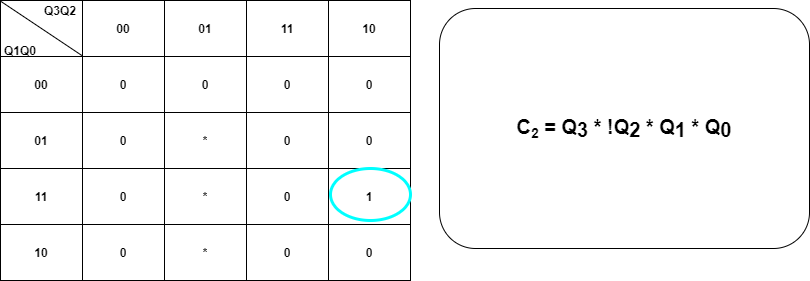

The diagram above was exported from draw.io. Its source (the exported page's mxGraphModel, read from the mxfile embedded in the PNG):
<mxGraphModel dx="1038" dy="548" grid="1" gridSize="10" guides="1" tooltips="1" connect="1" arrows="1" fold="1" page="1" pageScale="1.5" pageWidth="1169" pageHeight="826" background="#ffffff" math="0" shadow="0">
  <root>
    <mxCell id="OYNvoYFOlqbRhDLPWP2w-0" style=";html=1;" />
    <mxCell id="OYNvoYFOlqbRhDLPWP2w-1" style=";html=1;" parent="OYNvoYFOlqbRhDLPWP2w-0" />
    <mxCell id="OYNvoYFOlqbRhDLPWP2w-2" value="" style="shape=table;html=1;whiteSpace=wrap;startSize=0;container=1;collapsible=0;childLayout=tableLayout;fontStyle=1" vertex="1" parent="OYNvoYFOlqbRhDLPWP2w-1">
      <mxGeometry x="190" y="280" width="410" height="280" as="geometry" />
    </mxCell>
    <mxCell id="OYNvoYFOlqbRhDLPWP2w-3" value="" style="shape=partialRectangle;html=1;whiteSpace=wrap;collapsible=0;dropTarget=0;pointerEvents=0;fillColor=none;top=0;left=0;bottom=0;right=0;points=[[0,0.5],[1,0.5]];portConstraint=eastwest;fontStyle=1" vertex="1" parent="OYNvoYFOlqbRhDLPWP2w-2">
      <mxGeometry width="410" height="56" as="geometry" />
    </mxCell>
    <mxCell id="OYNvoYFOlqbRhDLPWP2w-4" value="&amp;nbsp;" style="shape=partialRectangle;html=1;whiteSpace=wrap;connectable=0;overflow=hidden;fillColor=none;top=0;left=0;bottom=0;right=0;fontStyle=1" vertex="1" parent="OYNvoYFOlqbRhDLPWP2w-3">
      <mxGeometry width="82" height="56" as="geometry" />
    </mxCell>
    <mxCell id="OYNvoYFOlqbRhDLPWP2w-5" value="00" style="shape=partialRectangle;html=1;whiteSpace=wrap;connectable=0;overflow=hidden;fillColor=none;top=0;left=0;bottom=0;right=0;fontStyle=1" vertex="1" parent="OYNvoYFOlqbRhDLPWP2w-3">
      <mxGeometry x="82" width="82" height="56" as="geometry" />
    </mxCell>
    <mxCell id="OYNvoYFOlqbRhDLPWP2w-6" value="01" style="shape=partialRectangle;html=1;whiteSpace=wrap;connectable=0;overflow=hidden;fillColor=none;top=0;left=0;bottom=0;right=0;fontStyle=1" vertex="1" parent="OYNvoYFOlqbRhDLPWP2w-3">
      <mxGeometry x="164" width="82" height="56" as="geometry" />
    </mxCell>
    <mxCell id="OYNvoYFOlqbRhDLPWP2w-7" value="11" style="shape=partialRectangle;html=1;whiteSpace=wrap;connectable=0;overflow=hidden;fillColor=none;top=0;left=0;bottom=0;right=0;fontStyle=1" vertex="1" parent="OYNvoYFOlqbRhDLPWP2w-3">
      <mxGeometry x="246" width="82" height="56" as="geometry" />
    </mxCell>
    <mxCell id="OYNvoYFOlqbRhDLPWP2w-8" value="10" style="shape=partialRectangle;html=1;whiteSpace=wrap;connectable=0;overflow=hidden;fillColor=none;top=0;left=0;bottom=0;right=0;fontStyle=1" vertex="1" parent="OYNvoYFOlqbRhDLPWP2w-3">
      <mxGeometry x="328" width="82" height="56" as="geometry" />
    </mxCell>
    <mxCell id="OYNvoYFOlqbRhDLPWP2w-9" value="" style="shape=partialRectangle;html=1;whiteSpace=wrap;collapsible=0;dropTarget=0;pointerEvents=0;fillColor=none;top=0;left=0;bottom=0;right=0;points=[[0,0.5],[1,0.5]];portConstraint=eastwest;fontStyle=1" vertex="1" parent="OYNvoYFOlqbRhDLPWP2w-2">
      <mxGeometry y="56" width="410" height="56" as="geometry" />
    </mxCell>
    <mxCell id="OYNvoYFOlqbRhDLPWP2w-10" value="00" style="shape=partialRectangle;html=1;whiteSpace=wrap;connectable=0;overflow=hidden;fillColor=none;top=0;left=0;bottom=0;right=0;fontStyle=1" vertex="1" parent="OYNvoYFOlqbRhDLPWP2w-9">
      <mxGeometry width="82" height="56" as="geometry" />
    </mxCell>
    <mxCell id="OYNvoYFOlqbRhDLPWP2w-11" value="0" style="shape=partialRectangle;html=1;whiteSpace=wrap;connectable=0;overflow=hidden;fillColor=none;top=0;left=0;bottom=0;right=0;fontStyle=1" vertex="1" parent="OYNvoYFOlqbRhDLPWP2w-9">
      <mxGeometry x="82" width="82" height="56" as="geometry" />
    </mxCell>
    <mxCell id="OYNvoYFOlqbRhDLPWP2w-12" value="0" style="shape=partialRectangle;html=1;whiteSpace=wrap;connectable=0;overflow=hidden;fillColor=none;top=0;left=0;bottom=0;right=0;fontStyle=1" vertex="1" parent="OYNvoYFOlqbRhDLPWP2w-9">
      <mxGeometry x="164" width="82" height="56" as="geometry" />
    </mxCell>
    <mxCell id="OYNvoYFOlqbRhDLPWP2w-13" value="0" style="shape=partialRectangle;html=1;whiteSpace=wrap;connectable=0;overflow=hidden;fillColor=none;top=0;left=0;bottom=0;right=0;fontStyle=1" vertex="1" parent="OYNvoYFOlqbRhDLPWP2w-9">
      <mxGeometry x="246" width="82" height="56" as="geometry" />
    </mxCell>
    <mxCell id="OYNvoYFOlqbRhDLPWP2w-14" value="0" style="shape=partialRectangle;html=1;whiteSpace=wrap;connectable=0;overflow=hidden;fillColor=none;top=0;left=0;bottom=0;right=0;fontStyle=1" vertex="1" parent="OYNvoYFOlqbRhDLPWP2w-9">
      <mxGeometry x="328" width="82" height="56" as="geometry" />
    </mxCell>
    <mxCell id="OYNvoYFOlqbRhDLPWP2w-15" value="" style="shape=partialRectangle;html=1;whiteSpace=wrap;collapsible=0;dropTarget=0;pointerEvents=0;fillColor=none;top=0;left=0;bottom=0;right=0;points=[[0,0.5],[1,0.5]];portConstraint=eastwest;fontStyle=1" vertex="1" parent="OYNvoYFOlqbRhDLPWP2w-2">
      <mxGeometry y="112" width="410" height="56" as="geometry" />
    </mxCell>
    <mxCell id="OYNvoYFOlqbRhDLPWP2w-16" value="01" style="shape=partialRectangle;html=1;whiteSpace=wrap;connectable=0;overflow=hidden;fillColor=none;top=0;left=0;bottom=0;right=0;fontStyle=1" vertex="1" parent="OYNvoYFOlqbRhDLPWP2w-15">
      <mxGeometry width="82" height="56" as="geometry" />
    </mxCell>
    <mxCell id="OYNvoYFOlqbRhDLPWP2w-17" value="0" style="shape=partialRectangle;html=1;whiteSpace=wrap;connectable=0;overflow=hidden;fillColor=none;top=0;left=0;bottom=0;right=0;fontStyle=1" vertex="1" parent="OYNvoYFOlqbRhDLPWP2w-15">
      <mxGeometry x="82" width="82" height="56" as="geometry" />
    </mxCell>
    <mxCell id="OYNvoYFOlqbRhDLPWP2w-18" value="*" style="shape=partialRectangle;html=1;whiteSpace=wrap;connectable=0;overflow=hidden;fillColor=none;top=0;left=0;bottom=0;right=0;fontStyle=1" vertex="1" parent="OYNvoYFOlqbRhDLPWP2w-15">
      <mxGeometry x="164" width="82" height="56" as="geometry" />
    </mxCell>
    <mxCell id="OYNvoYFOlqbRhDLPWP2w-19" value="0" style="shape=partialRectangle;html=1;whiteSpace=wrap;connectable=0;overflow=hidden;fillColor=none;top=0;left=0;bottom=0;right=0;fontStyle=1" vertex="1" parent="OYNvoYFOlqbRhDLPWP2w-15">
      <mxGeometry x="246" width="82" height="56" as="geometry" />
    </mxCell>
    <mxCell id="OYNvoYFOlqbRhDLPWP2w-20" value="0" style="shape=partialRectangle;html=1;whiteSpace=wrap;connectable=0;overflow=hidden;fillColor=none;top=0;left=0;bottom=0;right=0;fontStyle=1" vertex="1" parent="OYNvoYFOlqbRhDLPWP2w-15">
      <mxGeometry x="328" width="82" height="56" as="geometry" />
    </mxCell>
    <mxCell id="OYNvoYFOlqbRhDLPWP2w-21" value="" style="shape=partialRectangle;html=1;whiteSpace=wrap;collapsible=0;dropTarget=0;pointerEvents=0;fillColor=none;top=0;left=0;bottom=0;right=0;points=[[0,0.5],[1,0.5]];portConstraint=eastwest;fontStyle=1" vertex="1" parent="OYNvoYFOlqbRhDLPWP2w-2">
      <mxGeometry y="168" width="410" height="56" as="geometry" />
    </mxCell>
    <mxCell id="OYNvoYFOlqbRhDLPWP2w-22" value="11" style="shape=partialRectangle;html=1;whiteSpace=wrap;connectable=0;overflow=hidden;fillColor=none;top=0;left=0;bottom=0;right=0;fontStyle=1" vertex="1" parent="OYNvoYFOlqbRhDLPWP2w-21">
      <mxGeometry width="82" height="56" as="geometry" />
    </mxCell>
    <mxCell id="OYNvoYFOlqbRhDLPWP2w-23" value="0" style="shape=partialRectangle;html=1;whiteSpace=wrap;connectable=0;overflow=hidden;fillColor=none;top=0;left=0;bottom=0;right=0;fontStyle=1" vertex="1" parent="OYNvoYFOlqbRhDLPWP2w-21">
      <mxGeometry x="82" width="82" height="56" as="geometry" />
    </mxCell>
    <mxCell id="OYNvoYFOlqbRhDLPWP2w-24" value="*" style="shape=partialRectangle;html=1;whiteSpace=wrap;connectable=0;overflow=hidden;fillColor=none;top=0;left=0;bottom=0;right=0;fontStyle=1" vertex="1" parent="OYNvoYFOlqbRhDLPWP2w-21">
      <mxGeometry x="164" width="82" height="56" as="geometry" />
    </mxCell>
    <mxCell id="OYNvoYFOlqbRhDLPWP2w-25" value="0" style="shape=partialRectangle;html=1;whiteSpace=wrap;connectable=0;overflow=hidden;fillColor=none;top=0;left=0;bottom=0;right=0;fontStyle=1" vertex="1" parent="OYNvoYFOlqbRhDLPWP2w-21">
      <mxGeometry x="246" width="82" height="56" as="geometry" />
    </mxCell>
    <mxCell id="OYNvoYFOlqbRhDLPWP2w-26" value="1" style="shape=partialRectangle;html=1;whiteSpace=wrap;connectable=0;overflow=hidden;fillColor=none;top=0;left=0;bottom=0;right=0;fontStyle=1" vertex="1" parent="OYNvoYFOlqbRhDLPWP2w-21">
      <mxGeometry x="328" width="82" height="56" as="geometry" />
    </mxCell>
    <mxCell id="OYNvoYFOlqbRhDLPWP2w-27" value="" style="shape=partialRectangle;html=1;whiteSpace=wrap;collapsible=0;dropTarget=0;pointerEvents=0;fillColor=none;top=0;left=0;bottom=0;right=0;points=[[0,0.5],[1,0.5]];portConstraint=eastwest;fontStyle=1" vertex="1" parent="OYNvoYFOlqbRhDLPWP2w-2">
      <mxGeometry y="224" width="410" height="56" as="geometry" />
    </mxCell>
    <mxCell id="OYNvoYFOlqbRhDLPWP2w-28" value="10" style="shape=partialRectangle;html=1;whiteSpace=wrap;connectable=0;overflow=hidden;fillColor=none;top=0;left=0;bottom=0;right=0;fontStyle=1" vertex="1" parent="OYNvoYFOlqbRhDLPWP2w-27">
      <mxGeometry width="82" height="56" as="geometry" />
    </mxCell>
    <mxCell id="OYNvoYFOlqbRhDLPWP2w-29" value="0" style="shape=partialRectangle;html=1;whiteSpace=wrap;connectable=0;overflow=hidden;fillColor=none;top=0;left=0;bottom=0;right=0;fontStyle=1" vertex="1" parent="OYNvoYFOlqbRhDLPWP2w-27">
      <mxGeometry x="82" width="82" height="56" as="geometry" />
    </mxCell>
    <mxCell id="OYNvoYFOlqbRhDLPWP2w-30" value="*" style="shape=partialRectangle;html=1;whiteSpace=wrap;connectable=0;overflow=hidden;fillColor=none;top=0;left=0;bottom=0;right=0;fontStyle=1" vertex="1" parent="OYNvoYFOlqbRhDLPWP2w-27">
      <mxGeometry x="164" width="82" height="56" as="geometry" />
    </mxCell>
    <mxCell id="OYNvoYFOlqbRhDLPWP2w-31" value="0" style="shape=partialRectangle;html=1;whiteSpace=wrap;connectable=0;overflow=hidden;fillColor=none;top=0;left=0;bottom=0;right=0;fontStyle=1" vertex="1" parent="OYNvoYFOlqbRhDLPWP2w-27">
      <mxGeometry x="246" width="82" height="56" as="geometry" />
    </mxCell>
    <mxCell id="OYNvoYFOlqbRhDLPWP2w-32" value="0" style="shape=partialRectangle;html=1;whiteSpace=wrap;connectable=0;overflow=hidden;fillColor=none;top=0;left=0;bottom=0;right=0;fontStyle=1" vertex="1" parent="OYNvoYFOlqbRhDLPWP2w-27">
      <mxGeometry x="328" width="82" height="56" as="geometry" />
    </mxCell>
    <mxCell id="OYNvoYFOlqbRhDLPWP2w-33" value="" style="endArrow=none;html=1;exitX=0;exitY=0.011;exitDx=0;exitDy=0;exitPerimeter=0;entryX=0.199;entryY=-0.015;entryDx=0;entryDy=0;entryPerimeter=0;fontStyle=1" edge="1" parent="OYNvoYFOlqbRhDLPWP2w-2" source="OYNvoYFOlqbRhDLPWP2w-3" target="OYNvoYFOlqbRhDLPWP2w-9">
      <mxGeometry width="50" height="50" relative="1" as="geometry">
        <mxPoint x="270" y="230" as="sourcePoint" />
        <mxPoint x="70" y="50" as="targetPoint" />
      </mxGeometry>
    </mxCell>
    <mxCell id="OYNvoYFOlqbRhDLPWP2w-34" value="Q3Q2" style="text;html=1;strokeColor=none;fillColor=none;align=center;verticalAlign=middle;whiteSpace=wrap;rounded=0;fontStyle=1" vertex="1" parent="OYNvoYFOlqbRhDLPWP2w-1">
      <mxGeometry x="230" y="280" width="40" height="20" as="geometry" />
    </mxCell>
    <mxCell id="OYNvoYFOlqbRhDLPWP2w-35" value="Q1Q0" style="text;html=1;strokeColor=none;fillColor=none;align=center;verticalAlign=middle;whiteSpace=wrap;rounded=0;fontStyle=1" vertex="1" parent="OYNvoYFOlqbRhDLPWP2w-1">
      <mxGeometry x="190" y="320" width="40" height="20" as="geometry" />
    </mxCell>
    <mxCell id="OYNvoYFOlqbRhDLPWP2w-36" value="&lt;font&gt;&lt;b&gt;&lt;span style=&quot;font-size: 20px&quot;&gt;C&lt;/span&gt;&lt;span style=&quot;font-size: 16.6667px&quot;&gt;&lt;sub&gt;2&lt;/sub&gt;&lt;/span&gt;&lt;span style=&quot;font-size: 20px&quot;&gt;&amp;nbsp;= Q&lt;/span&gt;&lt;sub style=&quot;font-size: 20px&quot;&gt;3&amp;nbsp;&lt;/sub&gt;&lt;span style=&quot;font-size: 20px&quot;&gt;* !Q&lt;/span&gt;&lt;sub style=&quot;font-size: 20px&quot;&gt;2 &lt;/sub&gt;&lt;span style=&quot;font-size: 20px&quot;&gt;* Q&lt;/span&gt;&lt;sub style=&quot;font-size: 20px&quot;&gt;1&lt;/sub&gt;&lt;span style=&quot;font-size: 20px&quot;&gt;&amp;nbsp;* Q&lt;/span&gt;&lt;sub style=&quot;font-size: 20px&quot;&gt;0&lt;/sub&gt;&lt;br&gt;&lt;/b&gt;&lt;/font&gt;" style="rounded=1;whiteSpace=wrap;html=1;" vertex="1" parent="OYNvoYFOlqbRhDLPWP2w-1">
      <mxGeometry x="629" y="288" width="370" height="240" as="geometry" />
    </mxCell>
    <mxCell id="OYNvoYFOlqbRhDLPWP2w-38" value="" style="ellipse;whiteSpace=wrap;html=1;strokeColor=#00FFFF;strokeWidth=3;fillColor=none;" vertex="1" parent="OYNvoYFOlqbRhDLPWP2w-1">
      <mxGeometry x="520" y="448" width="80" height="52" as="geometry" />
    </mxCell>
  </root>
</mxGraphModel>